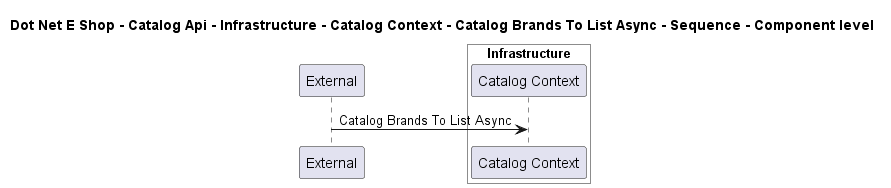

The diagram above was rendered by PlantUML. Its source (embedded in the PNG):
@startuml

title Dot Net E Shop - Catalog Api - Infrastructure - Catalog Context - Catalog Brands To List Async - Sequence - Component level

participant "External" as C4InterFlow.SoftwareSystems.ExternalSystem

box "Catalog Api" #White
    
box "Infrastructure" #White
    participant "Catalog Context" as DotNetEShop.SoftwareSystems.CatalogApi.Containers.Infrastructure.Components.CatalogContext
end box

end box


C4InterFlow.SoftwareSystems.ExternalSystem -> DotNetEShop.SoftwareSystems.CatalogApi.Containers.Infrastructure.Components.CatalogContext : Catalog Brands To List Async


@enduml